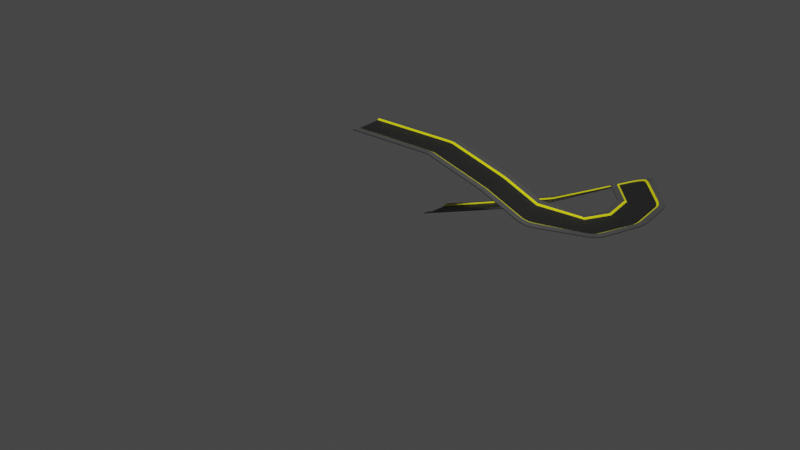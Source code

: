 # Source: HighRoad.blend  (saved by Blender 2.91.10; exported with 4.5.12 LTS)
import bpy
from mathutils import Matrix  # noqa: F401  (used for matrix-valued properties, if any)

bpy.ops.wm.read_factory_settings(use_empty=True)
scene = bpy.context.scene
scene.name = 'Scene'

# ---- collections
col_collection = bpy.data.collections.new('Collection'); scene.collection.children.link(col_collection)

# ---- materials (node trees are filled in below, after node groups)
mat_material_001 = bpy.data.materials.new('Material.001')
mat_material_001.use_backface_culling = True
mat_material_001.use_transparent_shadow = False
mat_material_001.diffuse_color = (0.016, 0.016, 0.016, 1.0)
mat_material_002 = bpy.data.materials.new('Material.002')
mat_material_002.use_transparent_shadow = False
mat_material_002.diffuse_color = (0.7991, 0.7835, 0.0, 1.0)
mat_material = bpy.data.materials.new('Material')
mat_material.use_transparent_shadow = False
mat_material.diffuse_color = (0.07227, 0.07227, 0.07227, 1.0)

# ---- material node trees
mat_material_001.use_nodes = True; mat_material_001.node_tree.nodes.clear()
_N = mat_material_001.node_tree.nodes; _L = mat_material_001.node_tree.links
n0 = _N.new('ShaderNodeBsdfPrincipled'); n0.name = 'Principled BSDF'; n0.location = (10, 300)
n0.distribution = 'GGX'
n0.subsurface_method = 'BURLEY'
n0.inputs[0].default_value = (0.016, 0.016, 0.016, 1.0)
n0.inputs[3].default_value = 1.45
n0.inputs[27].default_value = (0.0, 0.0, 0.0, 1.0)
n0.inputs[28].default_value = 1.0
n1 = _N.new('ShaderNodeOutputMaterial'); n1.name = 'Material Output'; n1.location = (300, 300)
_L.new(n0.outputs[0], n1.inputs[0])
n1.is_active_output = True
mat_material_002.use_nodes = True; mat_material_002.node_tree.nodes.clear()
_N = mat_material_002.node_tree.nodes; _L = mat_material_002.node_tree.links
n0 = _N.new('ShaderNodeBsdfPrincipled'); n0.name = 'Principled BSDF'; n0.location = (10, 300)
n0.distribution = 'GGX'
n0.subsurface_method = 'BURLEY'
n0.inputs[0].default_value = (0.7991, 0.7835, 0.0, 1.0)
n0.inputs[3].default_value = 1.45
n0.inputs[27].default_value = (0.0, 0.0, 0.0, 1.0)
n0.inputs[28].default_value = 1.0
n1 = _N.new('ShaderNodeOutputMaterial'); n1.name = 'Material Output'; n1.location = (300, 300)
_L.new(n0.outputs[0], n1.inputs[0])
n1.is_active_output = True
mat_material.use_nodes = True; mat_material.node_tree.nodes.clear()
_N = mat_material.node_tree.nodes; _L = mat_material.node_tree.links
n0 = _N.new('ShaderNodeBsdfPrincipled'); n0.name = 'Principled BSDF'; n0.location = (10, 300)
n0.distribution = 'GGX'
n0.subsurface_method = 'BURLEY'
n0.inputs[0].default_value = (0.07227, 0.07227, 0.07227, 1.0)
n0.inputs[3].default_value = 1.45
n0.inputs[27].default_value = (0.0, 0.0, 0.0, 1.0)
n0.inputs[28].default_value = 1.0
n1 = _N.new('ShaderNodeOutputMaterial'); n1.name = 'Material Output'; n1.location = (300, 300)
_L.new(n0.outputs[0], n1.inputs[0])
n1.is_active_output = True

# ---- world
world_world = bpy.data.worlds.new('World'); scene.world = world_world
world_world.use_nodes = True; world_world.node_tree.nodes.clear()
_N = world_world.node_tree.nodes; _L = world_world.node_tree.links
n0 = _N.new('ShaderNodeOutputWorld'); n0.name = 'World Output'; n0.location = (300, 300)
n1 = _N.new('ShaderNodeBackground'); n1.name = 'Background'; n1.location = (10, 300)
n1.inputs[0].default_value = (0.05088, 0.05088, 0.05088, 1.0)
_L.new(n1.outputs[0], n0.inputs[0])
n0.is_active_output = True
world_world.color = (0.05088, 0.05088, 0.05088)
world_world.use_sun_shadow = False
world_world.sun_shadow_jitter_overblur = 0.0

# ---- meshes
me_plane = bpy.data.meshes.new('Plane')
me_plane.from_pydata([(0.7392, -4.0, 0.03124), (0.7392, 4.0, 0.03124), (0.7392, -3.619, 0.03124), (0.7392, -3.238, 0.03124), (0.7392, -2.857, 0.03124), (0.7392, -2.476, -0.02205), (0.7392, -2.095, -0.1097), (0.7392, -1.714, -0.133), (0.7392, -1.333, -0.133), (0.7392, -0.9524, -0.133), (0.7392, -0.5714, -0.133), (0.7392, -0.1905, -0.133), (0.7392, 0.1905, -0.133), (0.7392, 0.5714, -0.133), (0.7392, 0.9524, -0.133), (0.7392, 1.333, -0.133), (0.7392, 1.714, -0.133), (0.7392, 2.095, -0.1097), (0.7392, 2.476, -0.02205), (0.7392, 2.857, 0.03124), (0.7392, 3.238, 0.03124), (0.7392, 3.619, 0.03124), (-0.7846, -4.0, 0.03124), (-0.4037, -4.0, 0.03124), (-0.02274, -4.0, 0.03124), (0.3582, -4.0, 0.03124), (0.3582, 4.0, 0.03124), (-0.02274, 4.0, 0.03124), (-0.4037, 4.0, 0.03124), (-0.7846, 4.0, 0.03124), (0.3582, -2.857, 0.03124), (-0.02274, -2.857, 0.03124), (-0.4037, -2.857, 0.03124), (-0.7846, -2.857, 0.03124), (0.3582, -2.476, -0.02205), (-0.02274, -2.476, -0.02205), (-0.4037, -2.476, -0.02205), (-0.7846, -2.476, -0.02205), (0.3582, -2.095, -0.1097), (-0.02274, -2.095, -0.1097), (-0.4037, -2.095, -0.1097), (-0.7846, -2.095, -0.1097), (0.3582, -1.714, -0.133), (-0.02274, -1.714, -0.133), (-0.4037, -1.714, -0.133), (-0.7846, -1.714, -0.133), (0.3582, -1.333, -0.133), (-0.02274, -1.333, -0.133), (-0.4037, -1.333, -0.133), (-0.7846, -1.333, -0.133), (0.3582, -0.9524, -0.133), (-0.02274, -0.9524, -0.133), (-0.4037, -0.9524, -0.133), (-0.7846, -0.9524, -0.133), (0.3582, -0.5714, -0.133), (-0.02274, -0.5714, -0.133), (-0.4037, -0.5714, -0.133), (-0.7846, -0.5714, -0.133), (0.3582, -0.1905, -0.133), (-0.02274, -0.1905, -0.133), (-0.4037, -0.1905, -0.133), (-0.7846, -0.1905, -0.133), (0.3582, 0.1905, -0.133), (-0.02274, 0.1905, -0.133), (-0.4037, 0.1905, -0.133), (-0.7846, 0.1905, -0.133), (0.3582, 0.5714, -0.133), (-0.02274, 0.5714, -0.133), (-0.4037, 0.5714, -0.133), (-0.7846, 0.5714, -0.133), (0.3582, 0.9524, -0.133), (-0.02274, 0.9524, -0.133), (-0.4037, 0.9524, -0.133), (-0.7846, 0.9524, -0.133), (0.3582, 1.333, -0.133), (-0.02274, 1.333, -0.133), (-0.4037, 1.333, -0.133), (-0.7846, 1.333, -0.133), (0.3582, 1.714, -0.133), (-0.02274, 1.714, -0.133), (-0.4037, 1.714, -0.133), (-0.7846, 1.714, -0.133), (0.3582, 2.095, -0.1097), (-0.02274, 2.095, -0.1097), (-0.4037, 2.095, -0.1097), (-0.7846, 2.095, -0.1097), (0.3582, 2.476, -0.02205), (-0.02274, 2.476, -0.02205), (-0.4037, 2.476, -0.02205), (-0.7846, 2.476, -0.02205), (0.3582, 2.857, 0.03124), (-0.02274, 2.857, 0.03124), (-0.4037, 2.857, 0.03124), (-0.7846, 2.857, 0.03124), (0.3582, -4.0, 0.1804), (0.7392, -4.0, 0.1804), (0.7392, 3.619, 0.1804), (0.7392, 4.0, 0.1804), (0.7392, -3.619, 0.1804), (0.7392, -3.238, 0.1804), (0.7392, -2.857, 0.1804), (0.7392, 2.857, 0.1804), (0.7392, 3.238, 0.1804), (-0.7846, -4.0, 0.1804), (-0.4037, -4.0, 0.1804), (-0.02274, -4.0, 0.1804), (0.3582, 4.0, 0.1804), (-0.02274, 4.0, 0.1804), (-0.4037, 4.0, 0.1804), (-0.7846, 4.0, 0.1804), (0.3582, -3.619, 0.1804), (-0.02274, -3.619, 0.1804), (-0.4037, -3.619, 0.1804), (-0.7846, -3.619, 0.1804), (0.3582, -3.238, 0.1804), (-0.02274, -3.238, 0.1804), (-0.4037, -3.238, 0.1804), (-0.7846, -3.238, 0.1804), (0.3582, -2.857, 0.1804), (-0.02274, -2.857, 0.1804), (-0.4037, -2.857, 0.1804), (-0.7846, -2.857, 0.1804), (0.3582, 2.857, 0.1804), (-0.02274, 2.857, 0.1804), (-0.4037, 2.857, 0.1804), (-0.7846, 2.857, 0.1804), (0.3582, 3.238, 0.1804), (-0.02274, 3.238, 0.1804), (-0.4037, 3.238, 0.1804), (-0.7846, 3.238, 0.1804), (0.3582, 3.619, 0.1804), (-0.02274, 3.619, 0.1804), (-0.4037, 3.619, 0.1804), (-0.7846, 3.619, 0.1804)], [], [(30, 4, 5, 34), (34, 5, 6, 38), (38, 6, 7, 42), (42, 7, 8, 46), (46, 8, 9, 50), (50, 9, 10, 54), (54, 10, 11, 58), (58, 11, 12, 62), (62, 12, 13, 66), (66, 13, 14, 70), (70, 14, 15, 74), (74, 15, 16, 78), (78, 16, 17, 82), (82, 17, 18, 86), (86, 18, 19, 90), (30, 31, 119, 118), (4, 30, 118, 100), (28, 29, 109, 108), (27, 28, 108, 107), (26, 27, 107, 106), (1, 26, 106, 97), (93, 92, 124, 125), (89, 88, 92, 93), (88, 87, 91, 92), (87, 86, 90, 91), (85, 84, 88, 89), (84, 83, 87, 88), (83, 82, 86, 87), (81, 80, 84, 85), (80, 79, 83, 84), (79, 78, 82, 83), (77, 76, 80, 81), (76, 75, 79, 80), (75, 74, 78, 79), (73, 72, 76, 77), (72, 71, 75, 76), (71, 70, 74, 75), (69, 68, 72, 73), (68, 67, 71, 72), (67, 66, 70, 71), (65, 64, 68, 69), (64, 63, 67, 68), (63, 62, 66, 67), (61, 60, 64, 65), (60, 59, 63, 64), (59, 58, 62, 63), (57, 56, 60, 61), (56, 55, 59, 60), (55, 54, 58, 59), (53, 52, 56, 57), (52, 51, 55, 56), (51, 50, 54, 55), (49, 48, 52, 53), (48, 47, 51, 52), (47, 46, 50, 51), (45, 44, 48, 49), (44, 43, 47, 48), (43, 42, 46, 47), (41, 40, 44, 45), (40, 39, 43, 44), (39, 38, 42, 43), (37, 36, 40, 41), (36, 35, 39, 40), (35, 34, 38, 39), (33, 32, 36, 37), (32, 31, 35, 36), (31, 30, 34, 35), (3, 4, 100, 99), (24, 25, 94, 105), (92, 91, 123, 124), (2, 3, 99, 98), (23, 24, 105, 104), (91, 90, 122, 123), (0, 2, 98, 95), (22, 23, 104, 103), (90, 19, 101, 122), (21, 1, 97, 96), (25, 0, 95, 94), (20, 21, 96, 102), (19, 20, 102, 101), (32, 33, 121, 120), (31, 32, 120, 119), (130, 96, 97, 106), (94, 95, 98, 110), (110, 98, 99, 114), (114, 99, 100, 118), (122, 101, 102, 126), (126, 102, 96, 130), (129, 128, 132, 133), (128, 127, 131, 132), (127, 126, 130, 131), (125, 124, 128, 129), (124, 123, 127, 128), (123, 122, 126, 127), (117, 116, 120, 121), (116, 115, 119, 120), (115, 114, 118, 119), (113, 112, 116, 117), (112, 111, 115, 116), (111, 110, 114, 115), (103, 104, 112, 113), (104, 105, 111, 112), (105, 94, 110, 111), (133, 132, 108, 109), (132, 131, 107, 108), (131, 130, 106, 107)])
me_plane.polygons.foreach_set('material_index', [1, 0, 0, 0, 0, 0, 0, 0, 0, 0, 0, 0, 0, 0, 1, 1, 1, 0, 0, 0, 0, 1, 1, 1, 1, 0, 0, 0, 0, 0, 0, 0, 0, 0, 0, 0, 0, 0, 0, 0, 0, 0, 0, 0, 0, 0, 0, 0, 0, 0, 0, 0, 0, 0, 0, 0, 0, 0, 0, 0, 0, 0, 0, 0, 1, 1, 1, 0, 0, 1, 0, 0, 1, 0, 0, 1, 0, 0, 0, 0, 1, 1, 2, 2, 2, 2, 2, 2, 2, 2, 2, 2, 2, 2, 2, 2, 2, 2, 2, 2, 2, 2, 2, 2, 2, 2])
_uv = me_plane.uv_layers.new(name='UVMap')
_uv.uv.foreach_set('vector', [0.9524, 0.1429, 1.0, 0.1429, 1.0, 0.1905, 0.9524, 0.1905, 0.9524, 0.1905, 1.0, 0.1905, 1.0, 0.2381, 0.9524, 0.2381, 0.9524, 0.2381, 1.0, 0.2381, 1.0, 0.2857, 0.9524, 0.2857, 0.9524, 0.2857, 1.0, 0.2857, 1.0, 0.3333, 0.9524, 0.3333, 0.9524, 0.3333, 1.0, 0.3333, 1.0, 0.381, 0.9524, 0.381, 0.9524, 0.381, 1.0, 0.381, 1.0, 0.4286, 0.9524, 0.4286, 0.9524, 0.4286, 1.0, 0.4286, 1.0, 0.4762, 0.9524, 0.4762, 0.9524, 0.4762, 1.0, 0.4762, 1.0, 0.5238, 0.9524, 0.5238, 0.9524, 0.5238, 1.0, 0.5238, 1.0, 0.5714, 0.9524, 0.5714, 0.9524, 0.5714, 1.0, 0.5714, 1.0, 0.619, 0.9524, 0.619, 0.9524, 0.619, 1.0, 0.619, 1.0, 0.6667, 0.9524, 0.6667, 0.9524, 0.6667, 1.0, 0.6667, 1.0, 0.7143, 0.9524, 0.7143, 0.9524, 0.7143, 1.0, 0.7143, 1.0, 0.7619, 0.9524, 0.7619, 0.9524, 0.7619, 1.0, 0.7619, 1.0, 0.8095, 0.9524, 0.8095, 0.9524, 0.8095, 1.0, 0.8095, 1.0, 0.8571, 0.9524, 0.8571, 0.9524, 0.1429, 0.9048, 0.1429, 0.9048, 0.1429, 0.9524, 0.1429, 1.0, 0.1429, 0.9524, 0.1429, 0.9524, 0.1429, 1.0, 0.1429, 0.0, 0.0, 0.0, 0.0, 0.0, 0.0, 0.0, 0.0, 0.0, 0.0, 0.0, 0.0, 0.0, 0.0, 0.0, 0.0, 0.0, 0.0, 0.0, 0.0, 0.0, 0.0, 0.0, 0.0, 0.0, 0.0, 0.0, 0.0, 0.0, 0.0, 0.0, 0.0, 0.8095, 0.8571, 0.8571, 0.8571, 0.8571, 0.8571, 0.8095, 0.8571, 0.8095, 0.8095, 0.8571, 0.8095, 0.8571, 0.8571, 0.8095, 0.8571, 0.8571, 0.8095, 0.9048, 0.8095, 0.9048, 0.8571, 0.8571, 0.8571, 0.9048, 0.8095, 0.9524, 0.8095, 0.9524, 0.8571, 0.9048, 0.8571, 0.8095, 0.7619, 0.8571, 0.7619, 0.8571, 0.8095, 0.8095, 0.8095, 0.8571, 0.7619, 0.9048, 0.7619, 0.9048, 0.8095, 0.8571, 0.8095, 0.9048, 0.7619, 0.9524, 0.7619, 0.9524, 0.8095, 0.9048, 0.8095, 0.8095, 0.7143, 0.8571, 0.7143, 0.8571, 0.7619, 0.8095, 0.7619, 0.8571, 0.7143, 0.9048, 0.7143, 0.9048, 0.7619, 0.8571, 0.7619, 0.9048, 0.7143, 0.9524, 0.7143, 0.9524, 0.7619, 0.9048, 0.7619, 0.8095, 0.6667, 0.8571, 0.6667, 0.8571, 0.7143, 0.8095, 0.7143, 0.8571, 0.6667, 0.9048, 0.6667, 0.9048, 0.7143, 0.8571, 0.7143, 0.9048, 0.6667, 0.9524, 0.6667, 0.9524, 0.7143, 0.9048, 0.7143, 0.8095, 0.619, 0.8571, 0.619, 0.8571, 0.6667, 0.8095, 0.6667, 0.8571, 0.619, 0.9048, 0.619, 0.9048, 0.6667, 0.8571, 0.6667, 0.9048, 0.619, 0.9524, 0.619, 0.9524, 0.6667, 0.9048, 0.6667, 0.8095, 0.5714, 0.8571, 0.5714, 0.8571, 0.619, 0.8095, 0.619, 0.8571, 0.5714, 0.9048, 0.5714, 0.9048, 0.619, 0.8571, 0.619, 0.9048, 0.5714, 0.9524, 0.5714, 0.9524, 0.619, 0.9048, 0.619, 0.8095, 0.5238, 0.8571, 0.5238, 0.8571, 0.5714, 0.8095, 0.5714, 0.8571, 0.5238, 0.9048, 0.5238, 0.9048, 0.5714, 0.8571, 0.5714, 0.9048, 0.5238, 0.9524, 0.5238, 0.9524, 0.5714, 0.9048, 0.5714, 0.8095, 0.4762, 0.8571, 0.4762, 0.8571, 0.5238, 0.8095, 0.5238, 0.8571, 0.4762, 0.9048, 0.4762, 0.9048, 0.5238, 0.8571, 0.5238, 0.9048, 0.4762, 0.9524, 0.4762, 0.9524, 0.5238, 0.9048, 0.5238, 0.8095, 0.4286, 0.8571, 0.4286, 0.8571, 0.4762, 0.8095, 0.4762, 0.8571, 0.4286, 0.9048, 0.4286, 0.9048, 0.4762, 0.8571, 0.4762, 0.9048, 0.4286, 0.9524, 0.4286, 0.9524, 0.4762, 0.9048, 0.4762, 0.8095, 0.381, 0.8571, 0.381, 0.8571, 0.4286, 0.8095, 0.4286, 0.8571, 0.381, 0.9048, 0.381, 0.9048, 0.4286, 0.8571, 0.4286, 0.9048, 0.381, 0.9524, 0.381, 0.9524, 0.4286, 0.9048, 0.4286, 0.8095, 0.3333, 0.8571, 0.3333, 0.8571, 0.381, 0.8095, 0.381, 0.8571, 0.3333, 0.9048, 0.3333, 0.9048, 0.381, 0.8571, 0.381, 0.9048, 0.3333, 0.9524, 0.3333, 0.9524, 0.381, 0.9048, 0.381, 0.8095, 0.2857, 0.8571, 0.2857, 0.8571, 0.3333, 0.8095, 0.3333, 0.8571, 0.2857, 0.9048, 0.2857, 0.9048, 0.3333, 0.8571, 0.3333, 0.9048, 0.2857, 0.9524, 0.2857, 0.9524, 0.3333, 0.9048, 0.3333, 0.8095, 0.2381, 0.8571, 0.2381, 0.8571, 0.2857, 0.8095, 0.2857, 0.8571, 0.2381, 0.9048, 0.2381, 0.9048, 0.2857, 0.8571, 0.2857, 0.9048, 0.2381, 0.9524, 0.2381, 0.9524, 0.2857, 0.9048, 0.2857, 0.8095, 0.1905, 0.8571, 0.1905, 0.8571, 0.2381, 0.8095, 0.2381, 0.8571, 0.1905, 0.9048, 0.1905, 0.9048, 0.2381, 0.8571, 0.2381, 0.9048, 0.1905, 0.9524, 0.1905, 0.9524, 0.2381, 0.9048, 0.2381, 0.8095, 0.1429, 0.8571, 0.1429, 0.8571, 0.1905, 0.8095, 0.1905, 0.8571, 0.1429, 0.9048, 0.1429, 0.9048, 0.1905, 0.8571, 0.1905, 0.9048, 0.1429, 0.9524, 0.1429, 0.9524, 0.1905, 0.9048, 0.1905, 0.0, 0.0, 0.0, 0.0, 0.0, 0.0, 0.0, 0.0, 0.0, 0.0, 0.0, 0.0, 0.0, 0.0, 0.0, 0.0, 0.8571, 0.8571, 0.9048, 0.8571, 0.9048, 0.8571, 0.8571, 0.8571, 0.0, 0.0, 0.0, 0.0, 0.0, 0.0, 0.0, 0.0, 0.0, 0.0, 0.0, 0.0, 0.0, 0.0, 0.0, 0.0, 0.9048, 0.8571, 0.9524, 0.8571, 0.9524, 0.8571, 0.9048, 0.8571, 0.0, 0.0, 0.0, 0.0, 0.0, 0.0, 0.0, 0.0, 0.0, 0.0, 0.0, 0.0, 0.0, 0.0, 0.0, 0.0, 0.9524, 0.8571, 1.0, 0.8571, 1.0, 0.8571, 0.9524, 0.8571, 0.0, 0.0, 0.0, 0.0, 0.0, 0.0, 0.0, 0.0, 0.0, 0.0, 0.0, 0.0, 0.0, 0.0, 0.0, 0.0, 0.0, 0.0, 0.0, 0.0, 0.0, 0.0, 0.0, 0.0, 0.0, 0.0, 0.0, 0.0, 0.0, 0.0, 0.0, 0.0, 0.8571, 0.1429, 0.8095, 0.1429, 0.8095, 0.1429, 0.8571, 0.1429, 0.9048, 0.1429, 0.8571, 0.1429, 0.8571, 0.1429, 0.9048, 0.1429, 0.9524, 0.9524, 1.0, 0.9524, 1.0, 1.0, 0.9524, 1.0, 0.9524, 0.0, 1.0, 0.0, 1.0, 0.04762, 0.9524, 0.04762, 0.9524, 0.04762, 1.0, 0.04762, 1.0, 0.09524, 0.9524, 0.09524, 0.9524, 0.09524, 1.0, 0.09524, 1.0, 0.1429, 0.9524, 0.1429, 0.9524, 0.8571, 1.0, 0.8571, 1.0, 0.9048, 0.9524, 0.9048, 0.9524, 0.9048, 1.0, 0.9048, 1.0, 0.9524, 0.9524, 0.9524, 0.8095, 0.9048, 0.8571, 0.9048, 0.8571, 0.9524, 0.8095, 0.9524, 0.8571, 0.9048, 0.9048, 0.9048, 0.9048, 0.9524, 0.8571, 0.9524, 0.9048, 0.9048, 0.9524, 0.9048, 0.9524, 0.9524, 0.9048, 0.9524, 0.8095, 0.8571, 0.8571, 0.8571, 0.8571, 0.9048, 0.8095, 0.9048, 0.8571, 0.8571, 0.9048, 0.8571, 0.9048, 0.9048, 0.8571, 0.9048, 0.9048, 0.8571, 0.9524, 0.8571, 0.9524, 0.9048, 0.9048, 0.9048, 0.8095, 0.09524, 0.8571, 0.09524, 0.8571, 0.1429, 0.8095, 0.1429, 0.8571, 0.09524, 0.9048, 0.09524, 0.9048, 0.1429, 0.8571, 0.1429, 0.9048, 0.09524, 0.9524, 0.09524, 0.9524, 0.1429, 0.9048, 0.1429, 0.8095, 0.04762, 0.8571, 0.04762, 0.8571, 0.09524, 0.8095, 0.09524, 0.8571, 0.04762, 0.9048, 0.04762, 0.9048, 0.09524, 0.8571, 0.09524, 0.9048, 0.04762, 0.9524, 0.04762, 0.9524, 0.09524, 0.9048, 0.09524, 0.8095, 0.0, 0.8571, 0.0, 0.8571, 0.04762, 0.8095, 0.04762, 0.8571, 0.0, 0.9048, 0.0, 0.9048, 0.04762, 0.8571, 0.04762, 0.9048, 0.0, 0.9524, 0.0, 0.9524, 0.04762, 0.9048, 0.04762, 0.8095, 0.9524, 0.8571, 0.9524, 0.8571, 1.0, 0.8095, 1.0, 0.8571, 0.9524, 0.9048, 0.9524, 0.9048, 1.0, 0.8571, 1.0, 0.9048, 0.9524, 0.9524, 0.9524, 0.9524, 1.0, 0.9048, 1.0])
me_plane.materials.append(mat_material_001)
me_plane.materials.append(mat_material_002)
me_plane.materials.append(mat_material)
me_plane.use_remesh_fix_poles = True
me_plane.use_remesh_preserve_attributes = False
me_plane.use_mirror_vertex_groups = False
me_plane.update()

# ---- curves / text
cu_nurbspath = bpy.data.curves.new('NurbsPath', 'CURVE')
cu_nurbspath.dimensions = '3D'
_sp = cu_nurbspath.splines.new('NURBS'); _sp.points.add(63)
_sp.points.foreach_set('co', [-4.014, 0.0, 0.0, 1.0, -2.0, 0.0, 0.0, 1.0, -1.0, 0.0, 0.0, 1.0, 0.0, 0.0, 0.0, 1.0, 1.0, 0.0, 0.0, 1.0, 2.0, 0.0, 0.0, 1.0, 3.96, 0.0, 0.0, 1.0, 11.96, 0.0, 0.0, 1.0, 19.96, 0.0, 0.0, 1.0, 27.96, 0.0, 0.0, 1.0, 35.96, 0.0, 0.0, 1.0, 35.96, -8.0, 0.0, 1.0, 35.96, -16.0, 0.0, 1.0, 27.96, -16.0, 0.0, 1.0, 19.96, -16.0, 0.0, 1.0, 11.96, -16.0, 0.0, 1.0, 11.96, -24.0, 0.0, 1.0, 11.96, -32.0, 0.0, 1.0, 11.96, -40.0, 0.0, 1.0, 3.96, -40.0, 0.0, 1.0, -4.04, -40.0, 0.0, 1.0, -12.04, -40.0, 0.0, 1.0, -20.04, -40.0, 0.0, 1.0, -28.04, -40.0, 0.0, 1.0, -36.04, -40.0, 0.0, 1.0, -36.04, -32.0, 0.0, 1.0, -36.04, -24.0, 0.0, 1.0, -28.04, -24.0, 0.0, 1.0, -20.04, -24.0, 0.0, 1.0, -12.04, -24.0, 0.0, 1.0, -12.04, -16.0, 0.0, 1.0, -12.04, -8.0, 0.0, 1.0, -20.04, -8.0, 0.0, 1.0, -28.04, -8.0, 0.0, 1.0, -36.04, -8.0, 0.0, 1.0, -36.04, 0.0, 0.0, 1.0, -36.04, 8.0, 0.0, 1.0, -36.04, 16.0, 0.0, 1.0, -36.04, 24.0, 0.0, 1.0, -36.04, 32.0, 0.0, 1.0, -28.04, 32.0, 0.0, 1.0, -20.04, 32.0, 0.0, 1.0, -12.04, 32.0, 0.0, 1.0, -4.04, 32.0, 0.0, 1.0, 3.96, 32.0, 0.0, 1.0, 11.96, 32.0, 0.0, 1.0, 19.96, 32.0, 0.0, 1.0, 27.96, 32.0, 0.0, 1.0, 35.96, 32.0, 0.0, 1.0, 43.96, 32.0, 0.0, 1.0, 51.96, 32.0, 0.0, 1.0, 51.96, 24.0, 0.0, 1.0, 51.96, 16.0, 0.0, 1.0, 43.96, 16.0, 0.0, 1.0, 35.96, 16.0, 0.0, 1.0, 27.96, 16.0, 0.0, 1.0, 19.96, 16.0, 0.0, 1.0, 11.96, 16.0, 0.0, 1.0, 3.96, 16.0, 0.0, 1.0, -4.04, 16.0, 0.0, 1.0, -12.04, 16.0, 0.0, 1.0, -12.04, 8.0, 0.0, 1.0, -12.04, 0.0, 0.0, 1.0, -4.014, 0.0, 0.0, 1.0])
_sp.order_u = 5
_sp.order_v = 0
_sp.use_endpoint_u = True
cu_nurbspath.use_path = True
cu_nurbspath.use_path_clamp = True
cu_nurbspath.bevel_mode = 'OBJECT'
cu_nurbspath.fill_mode = 'FULL'
cu_nurbspath_001 = bpy.data.curves.new('NurbsPath.001', 'CURVE')
cu_nurbspath_001.dimensions = '3D'
_sp = cu_nurbspath_001.splines.new('NURBS'); _sp.points.add(10)
_sp.points.foreach_set('co', [-2.0, 0.0, 30.2, 1.0, 6.0, 0.0, 30.2, 1.0, 14.0, 0.0, 30.2, 1.0, 25.24, -0.2444, 26.99, 1.0, 32.26, 0.321, 23.47, 1.0, 40.43, 4.819, 21.77, 1.0, 43.29, 11.24, 21.56, 1.0, 42.46, 19.17, 21.3, 1.0, 36.59, 26.2, 21.0, 1.0, 18.89, 26.17, 11.59, 1.0, 1.633, 25.8, 5.313, 1.0])
_sp.points.foreach_set('tilt', [0.0, 0.0, 0.0, 0.0, 0.0, -0.2103, -0.3214, -0.2818, -0.3214, -0.4289, -0.4289])
_sp.order_u = 2
_sp.order_v = 0
_sp.use_endpoint_u = True
cu_nurbspath_001.use_path = True
cu_nurbspath_001.use_path_clamp = True
cu_nurbspath_001.fill_mode = 'FULL'

# ---- objects
ob_nurbspath = bpy.data.objects.new('NurbsPath', cu_nurbspath)
ob_plane = bpy.data.objects.new('Plane', me_plane)
ob_nurbspath_001 = bpy.data.objects.new('NurbsPath.001', cu_nurbspath_001)

# ---- transforms, parenting, visibility, modifiers, constraints
ob_nurbspath.location = (0.0, 0.0, 0.0)
ob_nurbspath.lineart.crease_threshold = 0.0
ob_plane.location = (0.0, 0.0, 0.1281)
ob_plane.lineart.crease_threshold = 0.0
_m = ob_plane.modifiers.new('Array', 'ARRAY')
_m.count = 77
_m = ob_plane.modifiers.new('Curve', 'CURVE')
_m.object = ob_nurbspath_001
ob_nurbspath_001.location = (0.0, 0.0, 0.0)
ob_nurbspath_001.lineart.crease_threshold = 0.0

# ---- collection membership
col_collection.objects.link(ob_nurbspath)
col_collection.objects.link(ob_plane)
col_collection.objects.link(ob_nurbspath_001)

# ---- scene / render settings (as saved in the file)
scene.frame_start = 1; scene.frame_end = 250; scene.frame_set(177)
scene.render.engine = 'BLENDER_EEVEE_NEXT'
scene.cycles.use_denoising = False
scene.cycles.samples = 128
scene.cycles.sampling_pattern = 'TABULATED_SOBOL'
scene.cycles.use_adaptive_sampling = False
scene.cycles.use_light_tree = False
scene.view_settings.view_transform = 'Filmic'
bpy.context.view_layer.update()

# ---- added for rendering (the .blend has no active camera and no usable light): camera, sun
cam_auto = bpy.data.cameras.new('AutoCamera')
cam_auto.lens = 50.0
cam_auto.sensor_width = 36.0
cam_auto.clip_end = 1962.88
ob_auto_camera = bpy.data.objects.new('AutoCamera', cam_auto)
scene.collection.objects.link(ob_auto_camera)
ob_auto_camera.location = (119.805, -138.214, 104.578)
ob_auto_camera.rotation_euler = (1.09748, -7.21219e-08, 0.694738)
scene.camera = ob_auto_camera
light_auto_sun = bpy.data.lights.new('AutoSun', 'SUN')
light_auto_sun.energy = 3.0
light_auto_sun.angle = 0.0523599
ob_auto_sun = bpy.data.objects.new('AutoSun', light_auto_sun)
scene.collection.objects.link(ob_auto_sun)
ob_auto_sun.rotation_euler = (0.872665, 0.174533, 0.523599)
bpy.context.view_layer.update()

